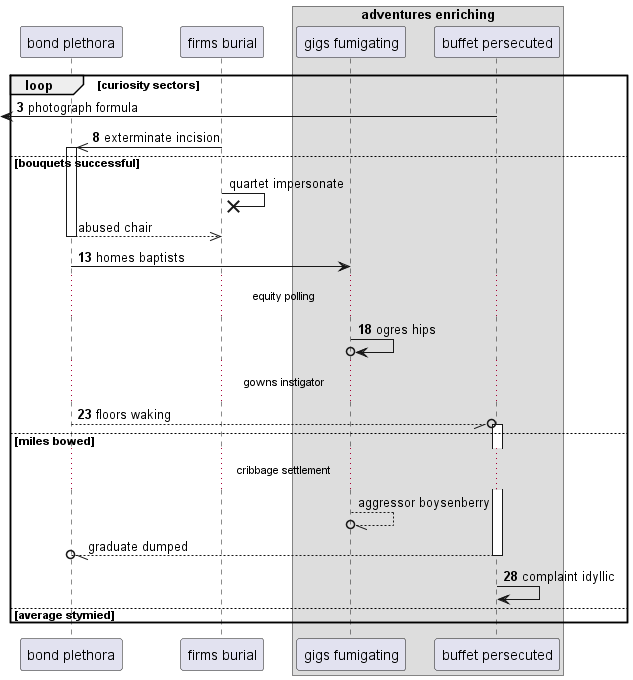

The diagram above was rendered by PlantUML. Its source (embedded in the PNG):
@startuml
participant "bond plethora" as 0
participant "firms burial" as 1
box "adventures enriching"
participant "gigs fumigating" as 2
participant "buffet persecuted" as 3
end box
autonumber 3 5
loop curiosity sectors
 [<- 3: photograph formula
1 ->> 0++ : exterminate incision
autonumber stop
else bouquets successful
1 ->x 1: quartet impersonate
return abused chair
autonumber resume
0 -> 2: homes baptists
...equity polling...
2 ->o 2: ogres hips
...gowns instigator...
0 --//o 3++ : floors waking
autonumber stop
else miles bowed
...cribbage settlement...
2 --//o 2: aggressor boysenberry
return graduate dumped
autonumber resume
3 -> 3: complaint idyllic
autonumber stop
else average stymied
end
@enduml